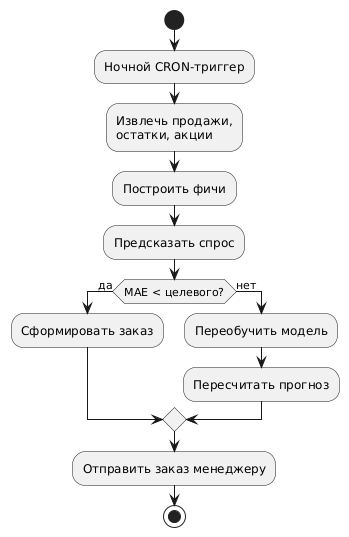

The diagram above was rendered by PlantUML. Its source (embedded in the PNG):
@startuml
start
:Ночной CRON‑триггер;
:Извлечь продажи,\nостатки, акции;
:Построить фичи;
:Предсказать спрос;
if (MAE < целевого?) then (да)
  :Сформировать заказ;
else (нет)
  :Переобучить модель;
  :Пересчитать прогноз;
endif
:Отправить заказ менеджеру;
stop
@enduml